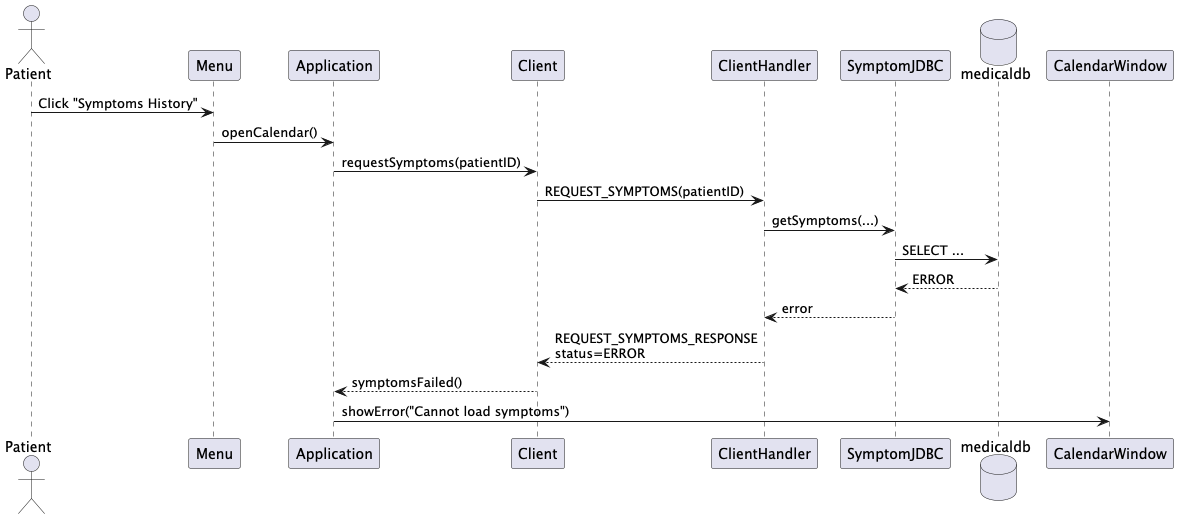

The diagram above was rendered by PlantUML. Its source (embedded in the PNG):
@startuml Patient_ViewSymptomsCalendar_Error
actor Patient
participant Menu
participant Application
participant Client
participant ClientHandler
participant SymptomJDBC
database medicaldb
participant CalendarWindow

Patient -> Menu: Click "Symptoms History"
Menu -> Application: openCalendar()
Application -> Client: requestSymptoms(patientID)
Client -> ClientHandler: REQUEST_SYMPTOMS(patientID)

ClientHandler -> SymptomJDBC: getSymptoms(...)
SymptomJDBC -> medicaldb: SELECT ...
medicaldb --> SymptomJDBC: ERROR

SymptomJDBC --> ClientHandler: error
ClientHandler --> Client: REQUEST_SYMPTOMS_RESPONSE\nstatus=ERROR
Client --> Application: symptomsFailed()
Application -> CalendarWindow: showError("Cannot load symptoms")
@enduml